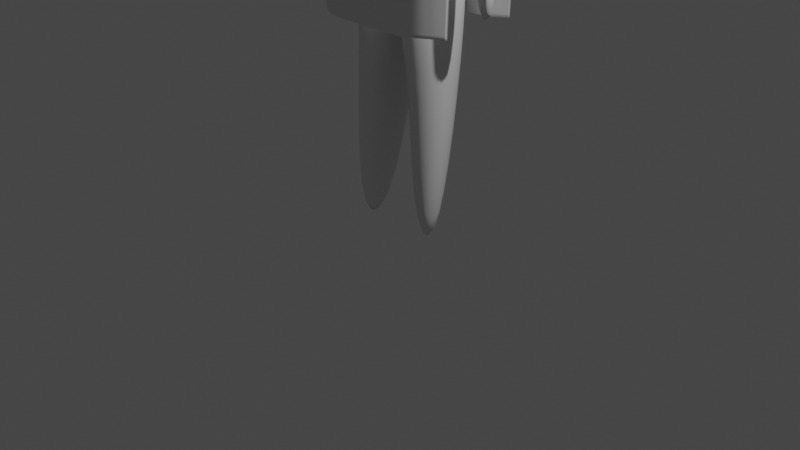 # Source: humanmodelold.blend  (saved by Blender 2.93.21; exported with 4.5.12 LTS)
import bpy
from mathutils import Matrix  # noqa: F401  (used for matrix-valued properties, if any)

bpy.ops.wm.read_factory_settings(use_empty=True)
scene = bpy.context.scene
scene.name = 'Scene'

# ---- collections
col_collection = bpy.data.collections.new('Collection'); scene.collection.children.link(col_collection)

# ---- materials (node trees are filled in below, after node groups)
mat_material = bpy.data.materials.new('Material')
mat_material.alpha_threshold = 0.0
mat_material.use_transparent_shadow = False
mat_material.line_color = (0.0, 0.0, 0.0, 1.0)
mat_material_001 = bpy.data.materials.new('Material.001')
mat_material_001.use_transparent_shadow = False
mat_material_001.diffuse_color = (0.0, 0.0, 0.0, 1.0)
mat_material_002 = bpy.data.materials.new('Material.002')
mat_material_002.use_transparent_shadow = False
mat_material_002.diffuse_color = (0.8, 0.0, 0.6477, 1.0)

# ---- material node trees
mat_material.use_nodes = True; mat_material.node_tree.nodes.clear()
_N = mat_material.node_tree.nodes; _L = mat_material.node_tree.links
n0 = _N.new('ShaderNodeOutputMaterial'); n0.name = 'Material Output'; n0.location = (300, 300)
n1 = _N.new('ShaderNodeBsdfPrincipled'); n1.name = 'Principled BSDF'; n1.location = (10, 300)
n1.distribution = 'GGX'
n1.subsurface_method = 'BURLEY'
n1.inputs[2].default_value = 0.4
n1.inputs[3].default_value = 1.45
n1.inputs[27].default_value = (0.0, 0.0, 0.0, 1.0)
n1.inputs[28].default_value = 1.0
_L.new(n1.outputs[0], n0.inputs[0])
n0.is_active_output = True
mat_material_001.use_nodes = True; mat_material_001.node_tree.nodes.clear()
_N = mat_material_001.node_tree.nodes; _L = mat_material_001.node_tree.links
n0 = _N.new('ShaderNodeBsdfPrincipled'); n0.name = 'Principled BSDF'; n0.location = (10, 300)
n0.distribution = 'GGX'
n0.subsurface_method = 'BURLEY'
n0.inputs[3].default_value = 1.45
n0.inputs[27].default_value = (0.0, 0.0, 0.0, 1.0)
n0.inputs[28].default_value = 1.0
n1 = _N.new('ShaderNodeOutputMaterial'); n1.name = 'Material Output'; n1.location = (300, 300)
_L.new(n0.outputs[0], n1.inputs[0])
n1.is_active_output = True
mat_material_002.use_nodes = True; mat_material_002.node_tree.nodes.clear()
_N = mat_material_002.node_tree.nodes; _L = mat_material_002.node_tree.links
n0 = _N.new('ShaderNodeBsdfPrincipled'); n0.name = 'Principled BSDF'; n0.location = (10, 300)
n0.distribution = 'GGX'
n0.subsurface_method = 'BURLEY'
n0.inputs[3].default_value = 1.45
n0.inputs[27].default_value = (0.0, 0.0, 0.0, 1.0)
n0.inputs[28].default_value = 1.0
n1 = _N.new('ShaderNodeOutputMaterial'); n1.name = 'Material Output'; n1.location = (300, 300)
_L.new(n0.outputs[0], n1.inputs[0])
n1.is_active_output = True

# ---- world
world_world = bpy.data.worlds.new('World'); scene.world = world_world
world_world.use_nodes = True; world_world.node_tree.nodes.clear()
_N = world_world.node_tree.nodes; _L = world_world.node_tree.links
n0 = _N.new('ShaderNodeOutputWorld'); n0.name = 'World Output'; n0.location = (300, 300)
n1 = _N.new('ShaderNodeBackground'); n1.name = 'Background'; n1.location = (10, 300)
n1.inputs[0].default_value = (0.05088, 0.05088, 0.05088, 1.0)
_L.new(n1.outputs[0], n0.inputs[0])
n0.is_active_output = True
world_world.color = (0.05088, 0.05088, 0.05088)
world_world.use_sun_shadow = False
world_world.sun_shadow_jitter_overblur = 0.0

# ---- cameras
cam_camera = bpy.data.cameras.new('Camera')
cam_camera.clip_end = 100.0
cam_camera.ortho_scale = 7.314

# ---- lights
light_light = bpy.data.lights.new('Light', 'POINT')
light_light.transmission_factor = 0.0
light_light.energy = 1000.0
light_light.shadow_soft_size = 0.1
light_light.shadow_maximum_resolution = 0.006
light_light.use_absolute_resolution = True

# ---- meshes
me_cube = bpy.data.meshes.new('Cube')
me_cube.from_pydata([(0.0, 0.4045, 1.336), (0.0, 0.2341, -0.1051), (0.0, -0.5457, 1.496), (0.0, -0.6733, 0.04622), (-0.7567, 0.1486, 1.442), (-0.4495, 0.2538, -0.05843), (-0.6839, -0.07115, 1.455), (-0.5137, -0.3625, -0.1883), (0.0, 0.4298, 0.07578), (0.0, -0.6612, -0.08078), (-0.5645, 0.1957, -0.527), (-0.5568, -0.4053, -0.6236), (-0.1754, 0.4226, -1.411), (-0.1433, -0.5083, -1.356), (-0.5979, -0.04786, -1.265), (-0.5641, -0.3983, -1.185), (-0.2809, -0.05822, -2.967), (-0.2587, -0.4078, -3.001), (-0.5474, -0.2023, -2.97), (-0.5195, -0.4452, -2.965), (0.0, 0.396, 0.7102), (-0.4669, -0.2544, 1.367), (0.0, -0.678, 0.7549), (-0.5652, 0.2852, 1.352), (-0.8095, -0.1829, 1.098), (-0.8072, -0.005819, 1.295), (-0.7349, 0.06723, 1.476), (-0.8962, 0.09116, 1.095), (-0.7492, -0.2229, 0.2821), (-0.8233, 0.1096, 0.2861), (-0.9939, -0.244, 0.3382), (-1.04, -0.0004152, 0.3642), (-0.8969, -0.2474, -0.8877), (-0.9405, -0.05041, -0.9668), (-1.014, -0.2543, -0.8234), (-1.048, -0.1348, -0.8271), (0.0, -0.1127, 1.629), (-0.4137, -0.01691, 1.593), (0.0, 0.3384, 1.614), (-0.412, 0.1156, 1.61), (0.0, -0.07802, 1.736), (-0.2496, 0.01505, 1.817), (0.0, 0.3203, 1.975), (-0.2553, 0.02293, 1.812), (-0.2856, 0.02482, 2.063), (0.0, 0.3528, 2.227), (-0.2483, 0.1417, 2.079), (0.0, -0.08738, 2.494), (-0.2667, -0.0144, 2.422), (0.0, 0.3497, 2.475), (-0.2028, 0.1125, 2.463), (0.0, -0.3302, 1.853), (-0.2396, -0.2681, 1.963), (0.0, -0.2933, 2.361), (-0.2516, -0.2707, 2.296), (0.0, -0.3106, 2.161), (-0.2583, -0.2737, 2.109), (-0.2375, 0.01516, 1.75), (-0.2416, 0.0207, 1.746), (0.0, -0.04472, 1.744), (0.0, 0.2585, 1.789)], [], [(0, 4, 39, 38), (22, 2, 6, 21), (4, 23, 27, 26), (3, 7, 11, 9), (23, 4, 0, 20), (8, 9, 13, 12), (7, 5, 10, 11), (5, 1, 8, 10), (12, 13, 17, 16), (10, 8, 12, 14), (9, 11, 15, 13), (11, 10, 14, 15), (18, 16, 17, 19), (14, 12, 16, 18), (13, 15, 19, 17), (15, 14, 18, 19), (5, 23, 20, 1), (7, 21, 23, 5), (3, 22, 21, 7), (21, 6, 25, 24), (6, 4, 26, 25), (27, 23, 29, 31), (31, 29, 33, 35), (23, 21, 28, 29), (21, 24, 30, 28), (24, 27, 31, 30), (29, 28, 32, 33), (30, 31, 35, 34), (33, 32, 28, 30, 34, 35), (58, 57, 41, 43), (6, 2, 36, 37), (4, 6, 37, 39), (43, 41, 44, 46), (57, 59, 40, 41), (60, 58, 43, 42), (45, 46, 50, 49), (48, 44, 56, 54), (42, 43, 46, 45), (49, 50, 48, 47), (46, 44, 48, 50), (41, 40, 51, 52), (52, 51, 55, 56), (56, 55, 53, 54), (47, 48, 54, 53), (44, 41, 52, 56), (38, 39, 58, 60), (37, 36, 59, 57), (39, 37, 57, 58)])
me_cube.polygons.foreach_set('use_smooth', [True] * 48)
_uv = me_cube.uv_layers.new(name='UVMap')
_uv.uv.foreach_set('vector', [0.625, 0.5, 0.7761, 0.2593, 0.7761, 0.2593, 0.625, 0.5, 0.4238, 0.75, 0.6266, 0.7158, 0.625, 1.0, 0.4238, 1.0, 0.7761, 0.2593, 0.4238, 0.25, 0.4303, 0.2322, 0.8026, 0.2503, 0.375, 0.75, 0.375, 1.0, 0.375, 1.0, 0.375, 0.75, 0.4238, 0.25, 0.7761, 0.2593, 0.625, 0.5, 0.4238, 0.5, 0.0, 0.0, 0.0, 0.0, 0.0, 0.0, 0.0, 0.0, 0.375, 0.0, 0.3812, 0.25, 0.375, 0.25, 0.375, 0.0, 0.3812, 0.25, 0.375, 0.5, 0.375, 0.5, 0.375, 0.25, 0.0, 0.0, 0.0, 0.0, 0.0, 0.0, 0.0, 0.0, 0.375, 0.25, 0.375, 0.5, 0.375, 0.5, 0.375, 0.25, 0.375, 0.75, 0.375, 1.0, 0.375, 1.0, 0.375, 0.75, 0.375, 0.0, 0.375, 0.25, 0.375, 0.25, 0.375, 0.0, 0.125, 0.5, 0.375, 0.5, 0.375, 0.75, 0.125, 0.75, 0.375, 0.25, 0.375, 0.5, 0.375, 0.5, 0.375, 0.25, 0.375, 0.75, 0.375, 1.0, 0.375, 1.0, 0.375, 0.75, 0.375, 0.0, 0.375, 0.25, 0.375, 0.25, 0.375, 0.0, 0.3812, 0.25, 0.4238, 0.25, 0.4238, 0.5, 0.375, 0.5, 0.375, 0.0, 0.4238, 0.0, 0.4238, 0.25, 0.3812, 0.25, 0.375, 0.75, 0.4238, 0.75, 0.4238, 1.0, 0.375, 1.0, 0.4238, 1.0, 0.625, 1.0, 0.6246, 1.0, 0.4778, 1.0, 0.875, 0.75, 0.875, 0.7345, 0.875, 0.7375, 0.875, 0.7495, 0.4303, 0.2322, 0.4238, 0.25, 0.4238, 0.25, 0.4303, 0.2091, 0.4303, 0.2091, 0.4238, 0.25, 0.4238, 0.25, 0.4303, 0.2419, 0.4238, 0.25, 0.4238, 0.0, 0.4238, 0.0, 0.4238, 0.25, 0.4238, 1.0, 0.4778, 1.0, 0.4295, 1.005, 0.4238, 1.0, 0.4303, 0.004949, 0.4303, 0.2322, 0.4303, 0.2091, 0.4303, 0.04144, 0.4238, 0.25, 0.4238, 0.0, 0.4238, 0.0, 0.4238, 0.25, 0.4303, 0.04144, 0.4303, 0.2091, 0.4303, 0.2419, 0.4303, 0.008068, 0.4238, 0.25, 0.4238, 1.0, 0.4238, 1.0, 0.4295, 1.005, 0.4303, 0.008068, 0.4303, 0.2419, 0.875, 0.7345, 0.875, 0.75, 0.875, 0.75, 0.875, 0.7345, 0.625, 1.0, 0.6266, 0.7158, 0.6267, 0.7052, 0.625, 1.0, 0.875, 0.7345, 0.875, 0.75, 0.875, 0.75, 0.875, 0.7345, 0.875, 0.7345, 0.875, 0.75, 0.875, 0.75, 0.875, 0.7345, 0.625, 1.0, 0.6267, 0.7052, 0.6267, 0.7052, 0.625, 1.0, 0.625, 0.5, 0.7761, 0.2593, 0.7761, 0.2593, 0.625, 0.5, 0.625, 0.5, 0.7761, 0.2593, 0.7761, 0.2593, 0.625, 0.5, 0.875, 0.75, 0.875, 0.75, 0.875, 0.75, 0.875, 0.75, 0.625, 0.5, 0.7761, 0.2593, 0.7761, 0.2593, 0.625, 0.5, 0.625, 0.5, 0.875, 0.7345, 0.875, 0.75, 0.6267, 0.7052, 0.875, 0.7345, 0.875, 0.75, 0.875, 0.75, 0.875, 0.7345, 0.625, 1.0, 0.6267, 0.7052, 0.6267, 0.7052, 0.625, 1.0, 0.625, 1.0, 0.6267, 0.7052, 0.6267, 0.7052, 0.625, 1.0, 0.625, 1.0, 0.6267, 0.7052, 0.6267, 0.7052, 0.625, 1.0, 0.6267, 0.7052, 0.875, 0.75, 0.875, 0.75, 0.6267, 0.7052, 0.875, 0.75, 0.875, 0.75, 0.875, 0.75, 0.875, 0.75, 0.625, 0.5, 0.7761, 0.2593, 0.7761, 0.2593, 0.625, 0.5, 0.625, 1.0, 0.6267, 0.7052, 0.6267, 0.7052, 0.625, 1.0, 0.875, 0.7345, 0.875, 0.75, 0.875, 0.75, 0.875, 0.7345])
me_cube.materials.append(mat_material)
me_cube.use_remesh_preserve_volume = False
me_cube.use_remesh_preserve_attributes = False
me_cube.use_mirror_vertex_groups = False
me_cube.update()
me_plane = bpy.data.meshes.new('Plane')
me_plane.from_pydata([(0.0, 1.639, 1.253), (1.159, 1.625, 0.2706), (0.0, -0.2934, 1.253), (1.159, -0.3073, 0.2706), (0.0, -0.7962, 2.131), (1.221, -0.7587, 1.267), (0.5498, 1.639, 1.253), (0.5498, -0.2934, 1.253), (0.5801, -0.98, 0.9792), (1.51, -1.042, 0.003067), (0.8939, -1.247, -0.06667), (1.577, 1.634, -3.217), (1.634, -0.1823, -3.684), (0.0, 0.1758, 1.253), (0.0, 0.6589, 1.253), (0.0, 1.142, 1.253), (1.159, 1.128, 0.2706), (1.159, 0.645, 0.2706), (1.159, 0.1619, 0.2706), (0.5498, 1.142, 1.253), (0.5498, 0.6589, 1.253), (0.5498, 0.1758, 1.253), (1.592, 1.167, -3.337), (1.606, 0.713, -3.454), (1.62, 0.2589, -3.571), (0.0, -0.5542, 1.708), (1.14, -0.5348, 1.26), (0.5655, -0.6496, 1.111), (0.0, 1.308, 1.253), (0.0, 1.473, 1.253), (0.7174, 1.639, 1.253), (0.885, 1.639, 1.253), (1.159, 0.005536, 0.2706), (1.159, -0.1509, 0.2706), (0.3666, -0.2934, 1.253), (0.1833, -0.2934, 1.253), (0.3867, -0.9187, 1.363), (0.1934, -0.8575, 1.747), (0.0, -0.4673, 1.557), (0.0, -0.3804, 1.405), (1.167, -0.6094, 1.262), (1.194, -0.684, 1.265), (0.1833, 1.639, 1.253), (0.3666, 1.639, 1.253), (0.885, -0.2934, 1.253), (0.7174, -0.2934, 1.253), (1.008, -0.8325, 1.171), (0.7939, -0.9062, 1.075), (0.5704, -0.7597, 1.067), (0.5752, -0.8699, 1.023), (0.5498, 0.01937, 1.253), (0.5498, -0.137, 1.253), (1.304, -1.11, -0.02018), (1.099, -1.179, -0.04342), (0.7647, -1.138, 0.3779), (0.6724, -1.059, 0.6786), (1.305, -0.843, 0.8937), (1.389, -0.9274, 0.5203), (1.625, 0.1118, -3.608), (1.629, -0.03521, -3.646), (1.453, -0.229, -1.906), (1.306, -0.2681, -0.8179), (1.287, 1.626, -0.6622), (1.415, 1.626, -1.595), (0.0, -0.137, 1.253), (0.0, 0.01937, 1.253), (0.0, 0.3368, 1.253), (0.0, 0.4978, 1.253), (0.0, 0.8199, 1.253), (0.0, 0.981, 1.253), (1.159, 1.459, 0.2706), (1.159, 1.294, 0.2706), (1.159, 0.9671, 0.2706), (1.159, 0.8061, 0.2706), (1.159, 0.484, 0.2706), (1.159, 0.323, 0.2706), (0.5498, 1.473, 1.253), (0.5498, 1.308, 1.253), (0.5498, 0.981, 1.253), (0.5498, 0.8199, 1.253), (0.5498, 0.4978, 1.253), (0.5498, 0.3368, 1.253), (1.582, 1.479, -3.257), (1.587, 1.323, -3.297), (1.596, 1.016, -3.376), (1.601, 0.8644, -3.415), (1.611, 0.5617, -3.493), (1.615, 0.4103, -3.532), (1.301, 0.1917, -0.7801), (1.444, 0.2215, -1.831), (1.297, 0.6652, -0.7412), (1.434, 0.6854, -1.753), (1.292, 1.139, -0.7023), (1.425, 1.149, -1.675), (0.3666, 1.142, 1.253), (0.1833, 1.142, 1.253), (0.3666, 0.6589, 1.253), (0.1833, 0.6589, 1.253), (0.3666, 0.1758, 1.253), (0.1833, 0.1758, 1.253), (0.885, 1.142, 1.253), (0.7174, 1.142, 1.253), (0.885, 0.6589, 1.253), (0.7174, 0.6589, 1.253), (0.885, 0.1758, 1.253), (0.7174, 0.1758, 1.253), (0.0, -0.7155, 1.99), (0.0, -0.6349, 1.849), (1.082, -0.3739, 1.255), (1.111, -0.4543, 1.258), (0.5551, -0.4122, 1.205), (0.5603, -0.5309, 1.158), (0.377, -0.6178, 1.31), (0.1885, -0.586, 1.509), (0.9487, -0.573, 1.21), (0.7571, -0.6113, 1.161), (0.7307, -0.3994, 1.222), (0.7439, -0.5054, 1.191), (0.9063, -0.3866, 1.239), (0.9275, -0.4798, 1.225), (0.185, -0.391, 1.338), (0.1868, -0.4885, 1.424), (0.37, -0.4016, 1.272), (0.3735, -0.5097, 1.291), (0.7174, 0.4978, 1.253), (0.7174, 0.3368, 1.253), (0.885, 0.4978, 1.253), (0.885, 0.3368, 1.253), (0.7174, 0.981, 1.253), (0.7174, 0.8199, 1.253), (0.885, 0.981, 1.253), (0.885, 0.8199, 1.253), (0.7174, 1.473, 1.253), (0.7174, 1.308, 1.253), (0.885, 1.473, 1.253), (0.885, 1.308, 1.253), (0.1833, 0.4978, 1.253), (0.1833, 0.3368, 1.253), (0.3666, 0.4978, 1.253), (0.3666, 0.3368, 1.253), (0.1833, 0.981, 1.253), (0.1833, 0.8199, 1.253), (0.3666, 0.981, 1.253), (0.3666, 0.8199, 1.253), (0.1833, 1.473, 1.253), (0.1833, 1.308, 1.253), (0.3666, 1.473, 1.253), (0.3666, 1.308, 1.253), (1.295, 0.823, -0.7282), (1.431, 0.84, -1.727), (1.293, 0.9808, -0.7152), (1.428, 0.9946, -1.701), (1.3, 0.3496, -0.7671), (1.44, 0.3761, -1.805), (1.298, 0.5074, -0.7542), (1.437, 0.5308, -1.779), (1.304, -0.1148, -0.8053), (1.45, -0.07879, -1.881), (1.303, 0.03845, -0.7927), (1.447, 0.07137, -1.856), (1.29, 1.301, -0.6889), (1.421, 1.308, -1.648), (1.289, 1.463, -0.6756), (1.418, 1.467, -1.622), (0.8833, -0.9869, 0.7503), (0.9728, -1.068, 0.4254), (1.094, -0.915, 0.822), (1.181, -0.9975, 0.4728), (0.1833, 0.01937, 1.253), (0.1833, -0.137, 1.253), (0.3666, 0.01937, 1.253), (0.3666, -0.137, 1.253), (0.1901, -0.6765, 1.589), (0.1917, -0.767, 1.668), (0.3802, -0.7181, 1.328), (0.3835, -0.8184, 1.345), (0.7694, -0.7096, 1.132), (0.7816, -0.8079, 1.104), (0.9683, -0.6595, 1.197), (0.988, -0.746, 1.184), (0.7174, 0.01937, 1.253), (0.7174, -0.137, 1.253), (0.885, 0.01937, 1.253), (0.885, -0.137, 1.253), (0.0, 1.478, -21.02), (0.0, 1.643, -21.02), (0.8083, 1.643, -21.02), (0.9759, 1.643, -21.02), (0.9759, -0.1328, -21.02), (0.9759, -0.2892, -21.02), (0.1065, -0.2892, -21.02), (0.0, -0.2892, -21.02), (0.1166, -0.8532, -20.53), (0.0, -0.792, -20.14), (0.0, -0.3761, -20.87), (1.118, -0.6798, -21.01), (1.145, -0.7545, -21.01), (0.2898, 1.643, -21.02), (0.4731, 1.643, -21.02), (0.6407, -0.2892, -21.02), (0.4731, -0.2892, -21.02), (0.7171, -0.902, -21.2), (0.5033, -0.9758, -21.3), (0.4984, -0.8656, -21.25), (0.4731, -0.1328, -21.02), (0.9854, -1.144, -22.17), (0.7802, -1.212, -22.2), (0.5956, -1.055, -21.6), (1.312, -0.9232, -21.75), (1.396, -1.008, -22.13), (1.412, -0.02468, -24.25), (1.416, -0.1717, -24.29), (1.123, -0.2501, -22.11), (1.231, 1.644, -22.89), (1.359, 1.645, -23.82), (0.0, 0.0236, -21.02), (0.0, 0.18, -21.02), (0.0, 0.5021, -21.02), (0.0, 0.6631, -21.02), (0.0, 0.9852, -21.02), (0.0, 1.146, -21.02), (0.9759, 1.312, -21.02), (0.9759, 1.146, -21.02), (0.9759, 0.8241, -21.02), (0.9759, 0.6631, -21.02), (0.9759, 0.341, -21.02), (0.9759, 0.18, -21.02), (0.4731, 1.312, -21.02), (0.4731, 1.146, -21.02), (0.4731, 0.8241, -21.02), (0.4731, 0.6631, -21.02), (0.4731, 0.341, -21.02), (0.4731, 0.18, -21.02), (1.369, 1.334, -23.9), (1.374, 1.178, -23.94), (1.383, 0.875, -24.02), (1.388, 0.7236, -24.06), (1.398, 0.4208, -24.13), (1.402, 0.2694, -24.17), (1.26, 0.2396, -23.12), (1.251, 0.7034, -23.05), (1.241, 1.167, -22.97), (0.1065, 1.146, -21.02), (0.1065, 0.6631, -21.02), (0.1065, 0.18, -21.02), (0.6407, 1.146, -21.02), (0.6407, 0.6631, -21.02), (0.6407, 0.18, -21.02), (0.0, -0.6306, -20.43), (0.0, -0.55, -20.57), (1.034, -0.4501, -21.02), (1.063, -0.5305, -21.01), (0.4835, -0.5266, -21.12), (0.4887, -0.6454, -21.16), (0.1117, -0.5818, -20.77), (0.6803, -0.6071, -21.11), (0.0, 1.312, -21.02), (0.6407, 1.643, -21.02), (0.9759, 0.0236, -21.02), (0.2898, -0.2892, -21.02), (0.3099, -0.9145, -20.91), (0.0, -0.4631, -20.72), (1.091, -0.6052, -21.01), (0.1065, 1.643, -21.02), (0.8083, -0.2892, -21.02), (0.9309, -0.8282, -21.1), (0.4936, -0.7555, -21.21), (0.4731, 0.0236, -21.02), (1.191, -1.076, -22.15), (0.6879, -1.133, -21.9), (1.228, -0.8388, -21.38), (1.407, 0.1224, -24.21), (1.27, -0.2109, -23.2), (1.104, 1.644, -21.95), (0.0, -0.1328, -21.02), (0.0, 0.341, -21.02), (0.0, 0.8241, -21.02), (0.9759, 1.478, -21.02), (0.9759, 0.9852, -21.02), (0.9759, 0.5021, -21.02), (0.4731, 1.478, -21.02), (0.4731, 0.9852, -21.02), (0.4731, 0.5021, -21.02), (1.364, 1.489, -23.86), (1.379, 1.026, -23.98), (1.393, 0.5722, -24.1), (1.118, 0.2098, -22.07), (1.113, 0.6833, -22.03), (1.109, 1.157, -21.99), (0.2898, 1.146, -21.02), (0.2898, 0.6631, -21.02), (0.2898, 0.18, -21.02), (0.8083, 1.146, -21.02), (0.8083, 0.6631, -21.02), (0.8083, 0.18, -21.02), (0.0, -0.7113, -20.28), (1.005, -0.3697, -21.02), (0.4783, -0.4079, -21.07), (0.3002, -0.6136, -20.96), (0.8719, -0.5688, -21.06), (0.6671, -0.5011, -21.08), (0.6539, -0.3952, -21.05), (0.8507, -0.4756, -21.05), (0.8295, -0.3824, -21.04), (0.11, -0.4843, -20.85), (0.1082, -0.3867, -20.94), (0.2967, -0.5054, -20.98), (0.2933, -0.3973, -21.0), (0.6407, 0.341, -21.02), (0.6407, 0.5021, -21.02), (0.8083, 0.341, -21.02), (0.8083, 0.5021, -21.02), (0.6407, 0.8241, -21.02), (0.6407, 0.9852, -21.02), (0.8083, 0.8241, -21.02), (0.8083, 0.9852, -21.02), (0.6407, 1.312, -21.02), (0.6407, 1.478, -21.02), (0.8083, 1.312, -21.02), (0.8083, 1.478, -21.02), (0.1065, 0.341, -21.02), (0.1065, 0.5021, -21.02), (0.2898, 0.341, -21.02), (0.2898, 0.5021, -21.02), (0.1065, 0.8241, -21.02), (0.1065, 0.9852, -21.02), (0.2898, 0.8241, -21.02), (0.2898, 0.9852, -21.02), (0.1065, 1.312, -21.02), (0.1065, 1.478, -21.02), (0.2898, 1.312, -21.02), (0.2898, 1.478, -21.02), (1.248, 0.858, -23.02), (1.112, 0.8411, -22.02), (1.244, 1.013, -22.99), (1.11, 0.9989, -22.01), (1.257, 0.3942, -23.1), (1.116, 0.3676, -22.06), (1.254, 0.5488, -23.07), (1.115, 0.5254, -22.05), (1.266, -0.06072, -23.17), (1.121, -0.09676, -22.1), (1.263, 0.08944, -23.15), (1.12, 0.05652, -22.08), (1.238, 1.326, -22.94), (1.107, 1.319, -21.98), (1.235, 1.485, -22.91), (1.105, 1.481, -21.97), (0.896, -1.063, -21.85), (0.8065, -0.9827, -21.52), (1.104, -0.9932, -21.8), (1.017, -0.9107, -21.45), (0.1065, -0.1328, -21.02), (0.1065, 0.0236, -21.02), (0.2898, -0.1328, -21.02), (0.2898, 0.0236, -21.02), (0.1149, -0.7627, -20.61), (0.1133, -0.6723, -20.69), (0.3067, -0.8142, -20.93), (0.3035, -0.7139, -20.95), (0.7048, -0.8037, -21.17), (0.6926, -0.7054, -21.14), (0.9112, -0.7418, -21.09), (0.8915, -0.6553, -21.08), (0.6407, -0.1328, -21.02), (0.6407, 0.0236, -21.02), (0.8083, -0.1328, -21.02), (0.8083, 0.0236, -21.02), (1.679, -0.9192, -0.4738), (1.867, -0.7754, -0.7), (1.679, -0.9192, -22.4), (1.305, -0.3716, -21.14), (1.867, -0.7754, -22.62)], [(12, 211), (210, 59), (52, 268), (209, 9), (53, 205), (11, 214), (206, 10), (82, 283), (83, 233), (84, 284), (234, 22), (58, 271), (238, 24), (85, 235), (86, 285), (236, 23), (87, 237), (368, 370), (372, 369)], [(183, 44, 3, 33), (179, 46, 5, 41), (175, 36, 8, 49), (171, 34, 7, 51), (167, 52, 9, 57), (163, 82, 11, 63), (159, 58, 24, 89), (155, 86, 23, 91), (151, 84, 22, 93), (147, 94, 19, 77), (143, 96, 20, 79), (139, 98, 21, 81), (135, 100, 16, 71), (131, 102, 17, 73), (127, 104, 18, 75), (123, 112, 27, 111), (119, 114, 26, 109), (111, 27, 115, 117), (117, 115, 114, 119), (7, 110, 116, 45), (110, 111, 117, 116), (45, 116, 118, 44), (116, 117, 119, 118), (44, 118, 108, 3), (118, 119, 109, 108), (38, 25, 113, 121), (121, 113, 112, 123), (2, 39, 120, 35), (39, 38, 121, 120), (35, 120, 122, 34), (120, 121, 123, 122), (34, 122, 110, 7), (122, 123, 111, 110), (81, 21, 105, 125), (125, 105, 104, 127), (20, 80, 124, 103), (80, 81, 125, 124), (103, 124, 126, 102), (124, 125, 127, 126), (102, 126, 74, 17), (126, 127, 75, 74), (79, 20, 103, 129), (129, 103, 102, 131), (19, 78, 128, 101), (78, 79, 129, 128), (101, 128, 130, 100), (128, 129, 131, 130), (100, 130, 72, 16), (130, 131, 73, 72), (77, 19, 101, 133), (133, 101, 100, 135), (6, 76, 132, 30), (76, 77, 133, 132), (30, 132, 134, 31), (132, 133, 135, 134), (31, 134, 70, 1), (134, 135, 71, 70), (66, 13, 99, 137), (137, 99, 98, 139), (14, 67, 136, 97), (67, 66, 137, 136), (97, 136, 138, 96), (136, 137, 139, 138), (96, 138, 80, 20), (138, 139, 81, 80), (68, 14, 97, 141), (141, 97, 96, 143), (15, 69, 140, 95), (69, 68, 141, 140), (95, 140, 142, 94), (140, 141, 143, 142), (94, 142, 78, 19), (142, 143, 79, 78), (28, 15, 95, 145), (145, 95, 94, 147), (0, 29, 144, 42), (29, 28, 145, 144), (42, 144, 146, 43), (144, 145, 147, 146), (43, 146, 76, 6), (146, 147, 77, 76), (91, 23, 85, 149), (149, 85, 84, 151), (17, 90, 148, 73), (90, 91, 149, 148), (73, 148, 150, 72), (148, 149, 151, 150), (72, 150, 92, 16), (150, 151, 93, 92), (89, 24, 87, 153), (153, 87, 86, 155), (18, 88, 152, 75), (88, 89, 153, 152), (75, 152, 154, 74), (152, 153, 155, 154), (74, 154, 90, 17), (154, 155, 91, 90), (60, 12, 59, 157), (157, 59, 58, 159), (3, 61, 156, 33), (61, 60, 157, 156), (33, 156, 158, 32), (156, 157, 159, 158), (32, 158, 88, 18), (158, 159, 89, 88), (93, 22, 83, 161), (161, 83, 82, 163), (16, 92, 160, 71), (92, 93, 161, 160), (71, 160, 162, 70), (160, 161, 163, 162), (70, 162, 62, 1), (162, 163, 63, 62), (54, 10, 53, 165), (165, 53, 52, 167), (8, 55, 164, 47), (55, 54, 165, 164), (47, 164, 166, 46), (164, 165, 167, 166), (46, 166, 56, 5), (166, 167, 57, 56), (64, 2, 35, 169), (169, 35, 34, 171), (13, 65, 168, 99), (65, 64, 169, 168), (99, 168, 170, 98), (168, 169, 171, 170), (98, 170, 50, 21), (170, 171, 51, 50), (106, 4, 37, 173), (173, 37, 36, 175), (25, 107, 172, 113), (107, 106, 173, 172), (113, 172, 174, 112), (172, 173, 175, 174), (112, 174, 48, 27), (174, 175, 49, 48), (49, 8, 47, 177), (177, 47, 46, 179), (27, 48, 176, 115), (48, 49, 177, 176), (115, 176, 178, 114), (176, 177, 179, 178), (114, 178, 40, 26), (178, 179, 41, 40), (51, 7, 45, 181), (181, 45, 44, 183), (21, 50, 180, 105), (50, 51, 181, 180), (105, 180, 182, 104), (180, 181, 183, 182), (104, 182, 32, 18), (182, 183, 33, 32), (366, 188, 189, 264), (362, 195, 196, 265), (358, 203, 202, 260), (354, 204, 200, 259), (350, 208, 209, 268), (346, 213, 214, 283), (342, 239, 238, 271), (338, 240, 236, 285), (334, 241, 234, 284), (330, 227, 228, 289), (326, 229, 230, 290), (322, 231, 232, 291), (318, 221, 222, 292), (314, 223, 224, 293), (310, 225, 226, 294), (306, 252, 253, 298), (302, 250, 251, 299), (252, 300, 255, 253), (300, 302, 299, 255), (200, 199, 301, 297), (297, 301, 300, 252), (199, 264, 303, 301), (301, 303, 302, 300), (264, 189, 296, 303), (303, 296, 250, 302), (261, 304, 254, 249), (304, 306, 298, 254), (191, 190, 305, 194), (194, 305, 304, 261), (190, 259, 307, 305), (305, 307, 306, 304), (259, 200, 297, 307), (307, 297, 252, 306), (231, 308, 247, 232), (308, 310, 294, 247), (230, 246, 309, 282), (282, 309, 308, 231), (246, 293, 311, 309), (309, 311, 310, 308), (293, 224, 279, 311), (311, 279, 225, 310), (229, 312, 246, 230), (312, 314, 293, 246), (228, 245, 313, 281), (281, 313, 312, 229), (245, 292, 315, 313), (313, 315, 314, 312), (292, 222, 278, 315), (315, 278, 223, 314), (227, 316, 245, 228), (316, 318, 292, 245), (198, 257, 317, 280), (280, 317, 316, 227), (257, 186, 319, 317), (317, 319, 318, 316), (186, 187, 277, 319), (319, 277, 221, 318), (275, 320, 244, 216), (320, 322, 291, 244), (218, 243, 321, 217), (217, 321, 320, 275), (243, 290, 323, 321), (321, 323, 322, 320), (290, 230, 282, 323), (323, 282, 231, 322), (276, 324, 243, 218), (324, 326, 290, 243), (220, 242, 325, 219), (219, 325, 324, 276), (242, 289, 327, 325), (325, 327, 326, 324), (289, 228, 281, 327), (327, 281, 229, 326), (256, 328, 242, 220), (328, 330, 289, 242), (185, 263, 329, 184), (184, 329, 328, 256), (263, 197, 331, 329), (329, 331, 330, 328), (197, 198, 280, 331), (331, 280, 227, 330), (240, 332, 235, 236), (332, 334, 284, 235), (224, 223, 333, 287), (287, 333, 332, 240), (223, 278, 335, 333), (333, 335, 334, 332), (278, 222, 288, 335), (335, 288, 241, 334), (239, 336, 237, 238), (336, 338, 285, 237), (226, 225, 337, 286), (286, 337, 336, 239), (225, 279, 339, 337), (337, 339, 338, 336), (279, 224, 287, 339), (339, 287, 240, 338), (272, 340, 210, 211), (340, 342, 271, 210), (189, 188, 341, 212), (212, 341, 340, 272), (188, 258, 343, 341), (341, 343, 342, 340), (258, 226, 286, 343), (343, 286, 239, 342), (241, 344, 233, 234), (344, 346, 283, 233), (222, 221, 345, 288), (288, 345, 344, 241), (221, 277, 347, 345), (345, 347, 346, 344), (277, 187, 273, 347), (347, 273, 213, 346), (269, 348, 205, 206), (348, 350, 268, 205), (202, 201, 349, 207), (207, 349, 348, 269), (201, 265, 351, 349), (349, 351, 350, 348), (265, 196, 270, 351), (351, 270, 208, 350), (274, 352, 190, 191), (352, 354, 259, 190), (216, 244, 353, 215), (215, 353, 352, 274), (244, 291, 355, 353), (353, 355, 354, 352), (291, 232, 267, 355), (355, 267, 204, 354), (295, 356, 192, 193), (356, 358, 260, 192), (249, 254, 357, 248), (248, 357, 356, 295), (254, 298, 359, 357), (357, 359, 358, 356), (298, 253, 266, 359), (359, 266, 203, 358), (203, 360, 201, 202), (360, 362, 265, 201), (253, 255, 361, 266), (266, 361, 360, 203), (255, 299, 363, 361), (361, 363, 362, 360), (299, 251, 262, 363), (363, 262, 195, 362), (204, 364, 199, 200), (364, 366, 264, 199), (232, 247, 365, 267), (267, 365, 364, 204), (247, 294, 367, 365), (365, 367, 366, 364), (294, 226, 258, 367), (367, 258, 188, 366), (371, 296, 189), (250, 296, 371)])
me_plane.polygons.foreach_set('use_smooth', [True] * 308)
_uv = me_plane.uv_layers.new(name='UVMap')
_uv.uv.foreach_set('vector', [0.6894, 0.7682, 0.6894, 0.82, 0.82, 0.82, 0.82, 0.7682, 0.6894, 0.82, 0.6894, 0.82, 0.82, 0.82, 0.82, 0.82, 0.2855, 0.82, 0.2855, 0.82, 0.4283, 0.82, 0.4283, 0.82, 0.2855, 0.7682, 0.2855, 0.82, 0.4283, 0.82, 0.4283, 0.7682, 0.6894, 0.82, 0.6894, 0.82, 0.82, 0.82, 0.82, 0.82, 0.82, 0.2349, 0.82, 0.2349, 0.82, 0.18, 0.82, 0.18, 0.82, 0.7164, 0.82, 0.7164, 0.82, 0.6646, 0.82, 0.6646, 0.82, 0.5579, 0.82, 0.5579, 0.82, 0.5046, 0.82, 0.5046, 0.82, 0.3979, 0.82, 0.3979, 0.82, 0.3446, 0.82, 0.3446, 0.2855, 0.2897, 0.2855, 0.3446, 0.4283, 0.3446, 0.4283, 0.2897, 0.2855, 0.4513, 0.2855, 0.5046, 0.4283, 0.5046, 0.4283, 0.4513, 0.2855, 0.6113, 0.2855, 0.6646, 0.4283, 0.6646, 0.4283, 0.6113, 0.6894, 0.2897, 0.6894, 0.3446, 0.82, 0.3446, 0.82, 0.2897, 0.6894, 0.4513, 0.6894, 0.5046, 0.82, 0.5046, 0.82, 0.4513, 0.6894, 0.6113, 0.6894, 0.6646, 0.82, 0.6646, 0.82, 0.6113, 0.2855, 0.82, 0.2855, 0.82, 0.4283, 0.82, 0.4283, 0.82, 0.6894, 0.82, 0.6894, 0.82, 0.82, 0.82, 0.82, 0.82, 0.4283, 0.82, 0.4283, 0.82, 0.5589, 0.82, 0.5589, 0.82, 0.5589, 0.82, 0.5589, 0.82, 0.6894, 0.82, 0.6894, 0.82, 0.4283, 0.82, 0.4283, 0.82, 0.5589, 0.82, 0.5589, 0.82, 0.4283, 0.82, 0.4283, 0.82, 0.5589, 0.82, 0.5589, 0.82, 0.5589, 0.82, 0.5589, 0.82, 0.6894, 0.82, 0.6894, 0.82, 0.5589, 0.82, 0.5589, 0.82, 0.6894, 0.82, 0.6894, 0.82, 0.6894, 0.82, 0.6894, 0.82, 0.82, 0.82, 0.82, 0.82, 0.6894, 0.82, 0.6894, 0.82, 0.82, 0.82, 0.82, 0.82, 0.0, 0.82, 0.0, 0.82, 0.1428, 0.82, 0.1428, 0.82, 0.1428, 0.82, 0.1428, 0.82, 0.2855, 0.82, 0.2855, 0.82, 0.0, 0.82, 0.0, 0.82, 0.1428, 0.82, 0.1428, 0.82, 0.0, 0.82, 0.0, 0.82, 0.1428, 0.82, 0.1428, 0.82, 0.1428, 0.82, 0.1428, 0.82, 0.2855, 0.82, 0.2855, 0.82, 0.1428, 0.82, 0.1428, 0.82, 0.2855, 0.82, 0.2855, 0.82, 0.2855, 0.82, 0.2855, 0.82, 0.4283, 0.82, 0.4283, 0.82, 0.2855, 0.82, 0.2855, 0.82, 0.4283, 0.82, 0.4283, 0.82, 0.4283, 0.6113, 0.4283, 0.6646, 0.5589, 0.6646, 0.5589, 0.6113, 0.5589, 0.6113, 0.5589, 0.6646, 0.6894, 0.6646, 0.6894, 0.6113, 0.4283, 0.5046, 0.4283, 0.5579, 0.5589, 0.5579, 0.5589, 0.5046, 0.4283, 0.5579, 0.4283, 0.6113, 0.5589, 0.6113, 0.5589, 0.5579, 0.5589, 0.5046, 0.5589, 0.5579, 0.6894, 0.5579, 0.6894, 0.5046, 0.5589, 0.5579, 0.5589, 0.6113, 0.6894, 0.6113, 0.6894, 0.5579, 0.6894, 0.5046, 0.6894, 0.5579, 0.82, 0.5579, 0.82, 0.5046, 0.6894, 0.5579, 0.6894, 0.6113, 0.82, 0.6113, 0.82, 0.5579, 0.4283, 0.4513, 0.4283, 0.5046, 0.5589, 0.5046, 0.5589, 0.4513, 0.5589, 0.4513, 0.5589, 0.5046, 0.6894, 0.5046, 0.6894, 0.4513, 0.4283, 0.3446, 0.4283, 0.3979, 0.5589, 0.3979, 0.5589, 0.3446, 0.4283, 0.3979, 0.4283, 0.4513, 0.5589, 0.4513, 0.5589, 0.3979, 0.5589, 0.3446, 0.5589, 0.3979, 0.6894, 0.3979, 0.6894, 0.3446, 0.5589, 0.3979, 0.5589, 0.4513, 0.6894, 0.4513, 0.6894, 0.3979, 0.6894, 0.3446, 0.6894, 0.3979, 0.82, 0.3979, 0.82, 0.3446, 0.6894, 0.3979, 0.6894, 0.4513, 0.82, 0.4513, 0.82, 0.3979, 0.4283, 0.2897, 0.4283, 0.3446, 0.5589, 0.3446, 0.5589, 0.2897, 0.5589, 0.2897, 0.5589, 0.3446, 0.6894, 0.3446, 0.6894, 0.2897, 0.4283, 0.18, 0.4283, 0.2349, 0.5589, 0.2349, 0.5589, 0.18, 0.4283, 0.2349, 0.4283, 0.2897, 0.5589, 0.2897, 0.5589, 0.2349, 0.5589, 0.18, 0.5589, 0.2349, 0.6894, 0.2349, 0.6894, 0.18, 0.5589, 0.2349, 0.5589, 0.2897, 0.6894, 0.2897, 0.6894, 0.2349, 0.6894, 0.18, 0.6894, 0.2349, 0.82, 0.2349, 0.82, 0.18, 0.6894, 0.2349, 0.6894, 0.2897, 0.82, 0.2897, 0.82, 0.2349, 0.0, 0.6113, 0.0, 0.6646, 0.1428, 0.6646, 0.1428, 0.6113, 0.1428, 0.6113, 0.1428, 0.6646, 0.2855, 0.6646, 0.2855, 0.6113, 0.0, 0.5046, 0.0, 0.5579, 0.1428, 0.5579, 0.1428, 0.5046, 0.0, 0.5579, 0.0, 0.6113, 0.1428, 0.6113, 0.1428, 0.5579, 0.1428, 0.5046, 0.1428, 0.5579, 0.2855, 0.5579, 0.2855, 0.5046, 0.1428, 0.5579, 0.1428, 0.6113, 0.2855, 0.6113, 0.2855, 0.5579, 0.2855, 0.5046, 0.2855, 0.5579, 0.4283, 0.5579, 0.4283, 0.5046, 0.2855, 0.5579, 0.2855, 0.6113, 0.4283, 0.6113, 0.4283, 0.5579, 0.0, 0.4513, 0.0, 0.5046, 0.1428, 0.5046, 0.1428, 0.4513, 0.1428, 0.4513, 0.1428, 0.5046, 0.2855, 0.5046, 0.2855, 0.4513, 0.0, 0.3446, 0.0, 0.3979, 0.1428, 0.3979, 0.1428, 0.3446, 0.0, 0.3979, 0.0, 0.4513, 0.1428, 0.4513, 0.1428, 0.3979, 0.1428, 0.3446, 0.1428, 0.3979, 0.2855, 0.3979, 0.2855, 0.3446, 0.1428, 0.3979, 0.1428, 0.4513, 0.2855, 0.4513, 0.2855, 0.3979, 0.2855, 0.3446, 0.2855, 0.3979, 0.4283, 0.3979, 0.4283, 0.3446, 0.2855, 0.3979, 0.2855, 0.4513, 0.4283, 0.4513, 0.4283, 0.3979, 0.0, 0.2897, 0.0, 0.3446, 0.1428, 0.3446, 0.1428, 0.2897, 0.1428, 0.2897, 0.1428, 0.3446, 0.2855, 0.3446, 0.2855, 0.2897, 0.0, 0.18, 0.0, 0.2349, 0.1428, 0.2349, 0.1428, 0.18, 0.0, 0.2349, 0.0, 0.2897, 0.1428, 0.2897, 0.1428, 0.2349, 0.1428, 0.18, 0.1428, 0.2349, 0.2855, 0.2349, 0.2855, 0.18, 0.1428, 0.2349, 0.1428, 0.2897, 0.2855, 0.2897, 0.2855, 0.2349, 0.2855, 0.18, 0.2855, 0.2349, 0.4283, 0.2349, 0.4283, 0.18, 0.2855, 0.2349, 0.2855, 0.2897, 0.4283, 0.2897, 0.4283, 0.2349, 0.82, 0.5046, 0.82, 0.5046, 0.82, 0.4513, 0.82, 0.4513, 0.82, 0.4513, 0.82, 0.4513, 0.82, 0.3979, 0.82, 0.3979, 0.82, 0.5046, 0.82, 0.5046, 0.82, 0.4513, 0.82, 0.4513, 0.82, 0.5046, 0.82, 0.5046, 0.82, 0.4513, 0.82, 0.4513, 0.82, 0.4513, 0.82, 0.4513, 0.82, 0.3979, 0.82, 0.3979, 0.82, 0.4513, 0.82, 0.4513, 0.82, 0.3979, 0.82, 0.3979, 0.82, 0.3979, 0.82, 0.3979, 0.82, 0.3446, 0.82, 0.3446, 0.82, 0.3979, 0.82, 0.3979, 0.82, 0.3446, 0.82, 0.3446, 0.82, 0.6646, 0.82, 0.6646, 0.82, 0.6113, 0.82, 0.6113, 0.82, 0.6113, 0.82, 0.6113, 0.82, 0.5579, 0.82, 0.5579, 0.82, 0.6646, 0.82, 0.6646, 0.82, 0.6113, 0.82, 0.6113, 0.82, 0.6646, 0.82, 0.6646, 0.82, 0.6113, 0.82, 0.6113, 0.82, 0.6113, 0.82, 0.6113, 0.82, 0.5579, 0.82, 0.5579, 0.82, 0.6113, 0.82, 0.6113, 0.82, 0.5579, 0.82, 0.5579, 0.82, 0.5579, 0.82, 0.5579, 0.82, 0.5046, 0.82, 0.5046, 0.82, 0.5579, 0.82, 0.5579, 0.82, 0.5046, 0.82, 0.5046, 0.82, 0.82, 0.82, 0.82, 0.82, 0.7682, 0.82, 0.7682, 0.82, 0.7682, 0.82, 0.7682, 0.82, 0.7164, 0.82, 0.7164, 0.82, 0.82, 0.82, 0.82, 0.82, 0.7682, 0.82, 0.7682, 0.82, 0.82, 0.82, 0.82, 0.82, 0.7682, 0.82, 0.7682, 0.82, 0.7682, 0.82, 0.7682, 0.82, 0.7164, 0.82, 0.7164, 0.82, 0.7682, 0.82, 0.7682, 0.82, 0.7164, 0.82, 0.7164, 0.82, 0.7164, 0.82, 0.7164, 0.82, 0.6646, 0.82, 0.6646, 0.82, 0.7164, 0.82, 0.7164, 0.82, 0.6646, 0.82, 0.6646, 0.82, 0.3446, 0.82, 0.3446, 0.82, 0.2897, 0.82, 0.2897, 0.82, 0.2897, 0.82, 0.2897, 0.82, 0.2349, 0.82, 0.2349, 0.82, 0.3446, 0.82, 0.3446, 0.82, 0.2897, 0.82, 0.2897, 0.82, 0.3446, 0.82, 0.3446, 0.82, 0.2897, 0.82, 0.2897, 0.82, 0.2897, 0.82, 0.2897, 0.82, 0.2349, 0.82, 0.2349, 0.82, 0.2897, 0.82, 0.2897, 0.82, 0.2349, 0.82, 0.2349, 0.82, 0.2349, 0.82, 0.2349, 0.82, 0.18, 0.82, 0.18, 0.82, 0.2349, 0.82, 0.2349, 0.82, 0.18, 0.82, 0.18, 0.4283, 0.82, 0.4283, 0.82, 0.5589, 0.82, 0.5589, 0.82, 0.5589, 0.82, 0.5589, 0.82, 0.6894, 0.82, 0.6894, 0.82, 0.4283, 0.82, 0.4283, 0.82, 0.5589, 0.82, 0.5589, 0.82, 0.4283, 0.82, 0.4283, 0.82, 0.5589, 0.82, 0.5589, 0.82, 0.5589, 0.82, 0.5589, 0.82, 0.6894, 0.82, 0.6894, 0.82, 0.5589, 0.82, 0.5589, 0.82, 0.6894, 0.82, 0.6894, 0.82, 0.6894, 0.82, 0.6894, 0.82, 0.82, 0.82, 0.82, 0.82, 0.6894, 0.82, 0.6894, 0.82, 0.82, 0.82, 0.82, 0.82, 0.0, 0.7682, 0.0, 0.82, 0.1428, 0.82, 0.1428, 0.7682, 0.1428, 0.7682, 0.1428, 0.82, 0.2855, 0.82, 0.2855, 0.7682, 0.0, 0.6646, 0.0, 0.7164, 0.1428, 0.7164, 0.1428, 0.6646, 0.0, 0.7164, 0.0, 0.7682, 0.1428, 0.7682, 0.1428, 0.7164, 0.1428, 0.6646, 0.1428, 0.7164, 0.2855, 0.7164, 0.2855, 0.6646, 0.1428, 0.7164, 0.1428, 0.7682, 0.2855, 0.7682, 0.2855, 0.7164, 0.2855, 0.6646, 0.2855, 0.7164, 0.4283, 0.7164, 0.4283, 0.6646, 0.2855, 0.7164, 0.2855, 0.7682, 0.4283, 0.7682, 0.4283, 0.7164, 0.0, 0.82, 0.0, 0.82, 0.1428, 0.82, 0.1428, 0.82, 0.1428, 0.82, 0.1428, 0.82, 0.2855, 0.82, 0.2855, 0.82, 0.0, 0.82, 0.0, 0.82, 0.1428, 0.82, 0.1428, 0.82, 0.0, 0.82, 0.0, 0.82, 0.1428, 0.82, 0.1428, 0.82, 0.1428, 0.82, 0.1428, 0.82, 0.2855, 0.82, 0.2855, 0.82, 0.1428, 0.82, 0.1428, 0.82, 0.2855, 0.82, 0.2855, 0.82, 0.2855, 0.82, 0.2855, 0.82, 0.4283, 0.82, 0.4283, 0.82, 0.2855, 0.82, 0.2855, 0.82, 0.4283, 0.82, 0.4283, 0.82, 0.4283, 0.82, 0.4283, 0.82, 0.5589, 0.82, 0.5589, 0.82, 0.5589, 0.82, 0.5589, 0.82, 0.6894, 0.82, 0.6894, 0.82, 0.4283, 0.82, 0.4283, 0.82, 0.5589, 0.82, 0.5589, 0.82, 0.4283, 0.82, 0.4283, 0.82, 0.5589, 0.82, 0.5589, 0.82, 0.5589, 0.82, 0.5589, 0.82, 0.6894, 0.82, 0.6894, 0.82, 0.5589, 0.82, 0.5589, 0.82, 0.6894, 0.82, 0.6894, 0.82, 0.6894, 0.82, 0.6894, 0.82, 0.82, 0.82, 0.82, 0.82, 0.6894, 0.82, 0.6894, 0.82, 0.82, 0.82, 0.82, 0.82, 0.4283, 0.7682, 0.4283, 0.82, 0.5589, 0.82, 0.5589, 0.7682, 0.5589, 0.7682, 0.5589, 0.82, 0.6894, 0.82, 0.6894, 0.7682, 0.4283, 0.6646, 0.4283, 0.7164, 0.5589, 0.7164, 0.5589, 0.6646, 0.4283, 0.7164, 0.4283, 0.7682, 0.5589, 0.7682, 0.5589, 0.7164, 0.5589, 0.6646, 0.5589, 0.7164, 0.6894, 0.7164, 0.6894, 0.6646, 0.5589, 0.7164, 0.5589, 0.7682, 0.6894, 0.7682, 0.6894, 0.7164, 0.6894, 0.6646, 0.6894, 0.7164, 0.82, 0.7164, 0.82, 0.6646, 0.6894, 0.7164, 0.6894, 0.7682, 0.82, 0.7682, 0.82, 0.7164, 0.6894, 0.7682, 0.82, 0.7682, 0.82, 0.82, 0.6894, 0.82, 0.6894, 0.82, 0.82, 0.82, 0.82, 0.82, 0.6894, 0.82, 0.2855, 0.82, 0.4283, 0.82, 0.4283, 0.82, 0.2855, 0.82, 0.2855, 0.7682, 0.4283, 0.7682, 0.4283, 0.82, 0.2855, 0.82, 0.6894, 0.82, 0.82, 0.82, 0.82, 0.82, 0.6894, 0.82, 0.82, 0.2349, 0.82, 0.18, 0.82, 0.18, 0.82, 0.2349, 0.82, 0.7164, 0.82, 0.6646, 0.82, 0.6646, 0.82, 0.7164, 0.82, 0.5579, 0.82, 0.5046, 0.82, 0.5046, 0.82, 0.5579, 0.82, 0.3979, 0.82, 0.3446, 0.82, 0.3446, 0.82, 0.3979, 0.2855, 0.2897, 0.4283, 0.2897, 0.4283, 0.3446, 0.2855, 0.3446, 0.2855, 0.4513, 0.4283, 0.4513, 0.4283, 0.5046, 0.2855, 0.5046, 0.2855, 0.6113, 0.4283, 0.6113, 0.4283, 0.6646, 0.2855, 0.6646, 0.6894, 0.2897, 0.82, 0.2897, 0.82, 0.3446, 0.6894, 0.3446, 0.6894, 0.4513, 0.82, 0.4513, 0.82, 0.5046, 0.6894, 0.5046, 0.6894, 0.6113, 0.82, 0.6113, 0.82, 0.6646, 0.6894, 0.6646, 0.2855, 0.82, 0.4283, 0.82, 0.4283, 0.82, 0.2855, 0.82, 0.6894, 0.82, 0.82, 0.82, 0.82, 0.82, 0.6894, 0.82, 0.4283, 0.82, 0.5589, 0.82, 0.5589, 0.82, 0.4283, 0.82, 0.5589, 0.82, 0.6894, 0.82, 0.6894, 0.82, 0.5589, 0.82, 0.4283, 0.82, 0.5589, 0.82, 0.5589, 0.82, 0.4283, 0.82, 0.4283, 0.82, 0.5589, 0.82, 0.5589, 0.82, 0.4283, 0.82, 0.5589, 0.82, 0.6894, 0.82, 0.6894, 0.82, 0.5589, 0.82, 0.5589, 0.82, 0.6894, 0.82, 0.6894, 0.82, 0.5589, 0.82, 0.6894, 0.82, 0.82, 0.82, 0.82, 0.82, 0.6894, 0.82, 0.6894, 0.82, 0.82, 0.82, 0.82, 0.82, 0.6894, 0.82, 0.0, 0.82, 0.1428, 0.82, 0.1428, 0.82, 0.0, 0.82, 0.1428, 0.82, 0.2855, 0.82, 0.2855, 0.82, 0.1428, 0.82, 0.0, 0.82, 0.1428, 0.82, 0.1428, 0.82, 0.0, 0.82, 0.0, 0.82, 0.1428, 0.82, 0.1428, 0.82, 0.0, 0.82, 0.1428, 0.82, 0.2855, 0.82, 0.2855, 0.82, 0.1428, 0.82, 0.1428, 0.82, 0.2855, 0.82, 0.2855, 0.82, 0.1428, 0.82, 0.2855, 0.82, 0.4283, 0.82, 0.4283, 0.82, 0.2855, 0.82, 0.2855, 0.82, 0.4283, 0.82, 0.4283, 0.82, 0.2855, 0.82, 0.4283, 0.6113, 0.5589, 0.6113, 0.5589, 0.6646, 0.4283, 0.6646, 0.5589, 0.6113, 0.6894, 0.6113, 0.6894, 0.6646, 0.5589, 0.6646, 0.4283, 0.5046, 0.5589, 0.5046, 0.5589, 0.5579, 0.4283, 0.5579, 0.4283, 0.5579, 0.5589, 0.5579, 0.5589, 0.6113, 0.4283, 0.6113, 0.5589, 0.5046, 0.6894, 0.5046, 0.6894, 0.5579, 0.5589, 0.5579, 0.5589, 0.5579, 0.6894, 0.5579, 0.6894, 0.6113, 0.5589, 0.6113, 0.6894, 0.5046, 0.82, 0.5046, 0.82, 0.5579, 0.6894, 0.5579, 0.6894, 0.5579, 0.82, 0.5579, 0.82, 0.6113, 0.6894, 0.6113, 0.4283, 0.4513, 0.5589, 0.4513, 0.5589, 0.5046, 0.4283, 0.5046, 0.5589, 0.4513, 0.6894, 0.4513, 0.6894, 0.5046, 0.5589, 0.5046, 0.4283, 0.3446, 0.5589, 0.3446, 0.5589, 0.3979, 0.4283, 0.3979, 0.4283, 0.3979, 0.5589, 0.3979, 0.5589, 0.4513, 0.4283, 0.4513, 0.5589, 0.3446, 0.6894, 0.3446, 0.6894, 0.3979, 0.5589, 0.3979, 0.5589, 0.3979, 0.6894, 0.3979, 0.6894, 0.4513, 0.5589, 0.4513, 0.6894, 0.3446, 0.82, 0.3446, 0.82, 0.3979, 0.6894, 0.3979, 0.6894, 0.3979, 0.82, 0.3979, 0.82, 0.4513, 0.6894, 0.4513, 0.4283, 0.2897, 0.5589, 0.2897, 0.5589, 0.3446, 0.4283, 0.3446, 0.5589, 0.2897, 0.6894, 0.2897, 0.6894, 0.3446, 0.5589, 0.3446, 0.4283, 0.18, 0.5589, 0.18, 0.5589, 0.2349, 0.4283, 0.2349, 0.4283, 0.2349, 0.5589, 0.2349, 0.5589, 0.2897, 0.4283, 0.2897, 0.5589, 0.18, 0.6894, 0.18, 0.6894, 0.2349, 0.5589, 0.2349, 0.5589, 0.2349, 0.6894, 0.2349, 0.6894, 0.2897, 0.5589, 0.2897, 0.6894, 0.18, 0.82, 0.18, 0.82, 0.2349, 0.6894, 0.2349, 0.6894, 0.2349, 0.82, 0.2349, 0.82, 0.2897, 0.6894, 0.2897, 0.0, 0.6113, 0.1428, 0.6113, 0.1428, 0.6646, 0.0, 0.6646, 0.1428, 0.6113, 0.2855, 0.6113, 0.2855, 0.6646, 0.1428, 0.6646, 0.0, 0.5046, 0.1428, 0.5046, 0.1428, 0.5579, 0.0, 0.5579, 0.0, 0.5579, 0.1428, 0.5579, 0.1428, 0.6113, 0.0, 0.6113, 0.1428, 0.5046, 0.2855, 0.5046, 0.2855, 0.5579, 0.1428, 0.5579, 0.1428, 0.5579, 0.2855, 0.5579, 0.2855, 0.6113, 0.1428, 0.6113, 0.2855, 0.5046, 0.4283, 0.5046, 0.4283, 0.5579, 0.2855, 0.5579, 0.2855, 0.5579, 0.4283, 0.5579, 0.4283, 0.6113, 0.2855, 0.6113, 0.0, 0.4513, 0.1428, 0.4513, 0.1428, 0.5046, 0.0, 0.5046, 0.1428, 0.4513, 0.2855, 0.4513, 0.2855, 0.5046, 0.1428, 0.5046, 0.0, 0.3446, 0.1428, 0.3446, 0.1428, 0.3979, 0.0, 0.3979, 0.0, 0.3979, 0.1428, 0.3979, 0.1428, 0.4513, 0.0, 0.4513, 0.1428, 0.3446, 0.2855, 0.3446, 0.2855, 0.3979, 0.1428, 0.3979, 0.1428, 0.3979, 0.2855, 0.3979, 0.2855, 0.4513, 0.1428, 0.4513, 0.2855, 0.3446, 0.4283, 0.3446, 0.4283, 0.3979, 0.2855, 0.3979, 0.2855, 0.3979, 0.4283, 0.3979, 0.4283, 0.4513, 0.2855, 0.4513, 0.0, 0.2897, 0.1428, 0.2897, 0.1428, 0.3446, 0.0, 0.3446, 0.1428, 0.2897, 0.2855, 0.2897, 0.2855, 0.3446, 0.1428, 0.3446, 0.0, 0.18, 0.1428, 0.18, 0.1428, 0.2349, 0.0, 0.2349, 0.0, 0.2349, 0.1428, 0.2349, 0.1428, 0.2897, 0.0, 0.2897, 0.1428, 0.18, 0.2855, 0.18, 0.2855, 0.2349, 0.1428, 0.2349, 0.1428, 0.2349, 0.2855, 0.2349, 0.2855, 0.2897, 0.1428, 0.2897, 0.2855, 0.18, 0.4283, 0.18, 0.4283, 0.2349, 0.2855, 0.2349, 0.2855, 0.2349, 0.4283, 0.2349, 0.4283, 0.2897, 0.2855, 0.2897, 0.82, 0.5046, 0.82, 0.4513, 0.82, 0.4513, 0.82, 0.5046, 0.82, 0.4513, 0.82, 0.3979, 0.82, 0.3979, 0.82, 0.4513, 0.82, 0.5046, 0.82, 0.4513, 0.82, 0.4513, 0.82, 0.5046, 0.82, 0.5046, 0.82, 0.4513, 0.82, 0.4513, 0.82, 0.5046, 0.82, 0.4513, 0.82, 0.3979, 0.82, 0.3979, 0.82, 0.4513, 0.82, 0.4513, 0.82, 0.3979, 0.82, 0.3979, 0.82, 0.4513, 0.82, 0.3979, 0.82, 0.3446, 0.82, 0.3446, 0.82, 0.3979, 0.82, 0.3979, 0.82, 0.3446, 0.82, 0.3446, 0.82, 0.3979, 0.82, 0.6646, 0.82, 0.6113, 0.82, 0.6113, 0.82, 0.6646, 0.82, 0.6113, 0.82, 0.5579, 0.82, 0.5579, 0.82, 0.6113, 0.82, 0.6646, 0.82, 0.6113, 0.82, 0.6113, 0.82, 0.6646, 0.82, 0.6646, 0.82, 0.6113, 0.82, 0.6113, 0.82, 0.6646, 0.82, 0.6113, 0.82, 0.5579, 0.82, 0.5579, 0.82, 0.6113, 0.82, 0.6113, 0.82, 0.5579, 0.82, 0.5579, 0.82, 0.6113, 0.82, 0.5579, 0.82, 0.5046, 0.82, 0.5046, 0.82, 0.5579, 0.82, 0.5579, 0.82, 0.5046, 0.82, 0.5046, 0.82, 0.5579, 0.82, 0.82, 0.82, 0.7682, 0.82, 0.7682, 0.82, 0.82, 0.82, 0.7682, 0.82, 0.7164, 0.82, 0.7164, 0.82, 0.7682, 0.82, 0.82, 0.82, 0.7682, 0.82, 0.7682, 0.82, 0.82, 0.82, 0.82, 0.82, 0.7682, 0.82, 0.7682, 0.82, 0.82, 0.82, 0.7682, 0.82, 0.7164, 0.82, 0.7164, 0.82, 0.7682, 0.82, 0.7682, 0.82, 0.7164, 0.82, 0.7164, 0.82, 0.7682, 0.82, 0.7164, 0.82, 0.6646, 0.82, 0.6646, 0.82, 0.7164, 0.82, 0.7164, 0.82, 0.6646, 0.82, 0.6646, 0.82, 0.7164, 0.82, 0.3446, 0.82, 0.2897, 0.82, 0.2897, 0.82, 0.3446, 0.82, 0.2897, 0.82, 0.2349, 0.82, 0.2349, 0.82, 0.2897, 0.82, 0.3446, 0.82, 0.2897, 0.82, 0.2897, 0.82, 0.3446, 0.82, 0.3446, 0.82, 0.2897, 0.82, 0.2897, 0.82, 0.3446, 0.82, 0.2897, 0.82, 0.2349, 0.82, 0.2349, 0.82, 0.2897, 0.82, 0.2897, 0.82, 0.2349, 0.82, 0.2349, 0.82, 0.2897, 0.82, 0.2349, 0.82, 0.18, 0.82, 0.18, 0.82, 0.2349, 0.82, 0.2349, 0.82, 0.18, 0.82, 0.18, 0.82, 0.2349, 0.4283, 0.82, 0.5589, 0.82, 0.5589, 0.82, 0.4283, 0.82, 0.5589, 0.82, 0.6894, 0.82, 0.6894, 0.82, 0.5589, 0.82, 0.4283, 0.82, 0.5589, 0.82, 0.5589, 0.82, 0.4283, 0.82, 0.4283, 0.82, 0.5589, 0.82, 0.5589, 0.82, 0.4283, 0.82, 0.5589, 0.82, 0.6894, 0.82, 0.6894, 0.82, 0.5589, 0.82, 0.5589, 0.82, 0.6894, 0.82, 0.6894, 0.82, 0.5589, 0.82, 0.6894, 0.82, 0.82, 0.82, 0.82, 0.82, 0.6894, 0.82, 0.6894, 0.82, 0.82, 0.82, 0.82, 0.82, 0.6894, 0.82, 0.0, 0.7682, 0.1428, 0.7682, 0.1428, 0.82, 0.0, 0.82, 0.1428, 0.7682, 0.2855, 0.7682, 0.2855, 0.82, 0.1428, 0.82, 0.0, 0.6646, 0.1428, 0.6646, 0.1428, 0.7164, 0.0, 0.7164, 0.0, 0.7164, 0.1428, 0.7164, 0.1428, 0.7682, 0.0, 0.7682, 0.1428, 0.6646, 0.2855, 0.6646, 0.2855, 0.7164, 0.1428, 0.7164, 0.1428, 0.7164, 0.2855, 0.7164, 0.2855, 0.7682, 0.1428, 0.7682, 0.2855, 0.6646, 0.4283, 0.6646, 0.4283, 0.7164, 0.2855, 0.7164, 0.2855, 0.7164, 0.4283, 0.7164, 0.4283, 0.7682, 0.2855, 0.7682, 0.0, 0.82, 0.1428, 0.82, 0.1428, 0.82, 0.0, 0.82, 0.1428, 0.82, 0.2855, 0.82, 0.2855, 0.82, 0.1428, 0.82, 0.0, 0.82, 0.1428, 0.82, 0.1428, 0.82, 0.0, 0.82, 0.0, 0.82, 0.1428, 0.82, 0.1428, 0.82, 0.0, 0.82, 0.1428, 0.82, 0.2855, 0.82, 0.2855, 0.82, 0.1428, 0.82, 0.1428, 0.82, 0.2855, 0.82, 0.2855, 0.82, 0.1428, 0.82, 0.2855, 0.82, 0.4283, 0.82, 0.4283, 0.82, 0.2855, 0.82, 0.2855, 0.82, 0.4283, 0.82, 0.4283, 0.82, 0.2855, 0.82, 0.4283, 0.82, 0.5589, 0.82, 0.5589, 0.82, 0.4283, 0.82, 0.5589, 0.82, 0.6894, 0.82, 0.6894, 0.82, 0.5589, 0.82, 0.4283, 0.82, 0.5589, 0.82, 0.5589, 0.82, 0.4283, 0.82, 0.4283, 0.82, 0.5589, 0.82, 0.5589, 0.82, 0.4283, 0.82, 0.5589, 0.82, 0.6894, 0.82, 0.6894, 0.82, 0.5589, 0.82, 0.5589, 0.82, 0.6894, 0.82, 0.6894, 0.82, 0.5589, 0.82, 0.6894, 0.82, 0.82, 0.82, 0.82, 0.82, 0.6894, 0.82, 0.6894, 0.82, 0.82, 0.82, 0.82, 0.82, 0.6894, 0.82, 0.4283, 0.7682, 0.5589, 0.7682, 0.5589, 0.82, 0.4283, 0.82, 0.5589, 0.7682, 0.6894, 0.7682, 0.6894, 0.82, 0.5589, 0.82, 0.4283, 0.6646, 0.5589, 0.6646, 0.5589, 0.7164, 0.4283, 0.7164, 0.4283, 0.7164, 0.5589, 0.7164, 0.5589, 0.7682, 0.4283, 0.7682, 0.5589, 0.6646, 0.6894, 0.6646, 0.6894, 0.7164, 0.5589, 0.7164, 0.5589, 0.7164, 0.6894, 0.7164, 0.6894, 0.7682, 0.5589, 0.7682, 0.6894, 0.6646, 0.82, 0.6646, 0.82, 0.7164, 0.6894, 0.7164, 0.6894, 0.7164, 0.82, 0.7164, 0.82, 0.7682, 0.6894, 0.7682, 0.82, 0.82, 0.82, 0.82, 0.82, 0.82, 0.82, 0.82, 0.82, 0.82, 0.82, 0.82])
me_plane.materials.append(mat_material_001)
me_plane.materials.append(mat_material_002)
me_plane.use_remesh_fix_poles = True
me_plane.use_remesh_preserve_attributes = False
me_plane.update()

# ---- objects
ob_human = bpy.data.objects.new('Human', me_cube)
ob_light = bpy.data.objects.new('Light', light_light)
ob_camera = bpy.data.objects.new('Camera', cam_camera)
ob_plane = bpy.data.objects.new('Plane', me_plane)

# ---- transforms, parenting, visibility, modifiers, constraints
ob_human.location = (0.00581, 0.2738, 2.799)
ob_human.lock_rotations_4d = False
ob_human.empty_display_type = 'ARROWS'
ob_human.lineart.crease_threshold = 0.0
_m = ob_human.modifiers.new('Mirror', 'MIRROR')
_m.use_clip = True
_m = ob_human.modifiers.new('Subdivision', 'SUBSURF')
_m.levels = 2
_m = ob_human.modifiers.new('Collision', 'COLLISION')
ob_light.location = (4.449, 1.005, 7.518)
ob_light.rotation_euler = (0.6503, 0.05522, 1.866)
ob_light.lock_rotations_4d = False
ob_light.empty_display_type = 'ARROWS'
ob_light.color = (0.0, 0.0, 0.0, 0.0)
ob_light.lineart.crease_threshold = 0.0
ob_camera.location = (7.359, -6.926, 4.958)
ob_camera.rotation_euler = (1.109, 0.0, 0.8149)
ob_camera.lock_rotations_4d = False
ob_camera.empty_display_type = 'ARROWS'
ob_camera.color = (0.0, 0.0, 0.0, 0.0)
ob_camera.display_type = 'WIRE'
ob_camera.lineart.crease_threshold = 0.0
ob_plane.location = (-0.0132, -0.3297, 3.504)
ob_plane.rotation_euler = (1.571, -0.0, 0.0)
ob_plane.scale = (0.5127, -0.8727, 0.04642)
_m = ob_plane.modifiers.new('Mirror', 'MIRROR')
_m.use_clip = True
_m = ob_plane.modifiers.new('Cloth', 'CLOTH')
_m = ob_plane.modifiers.new('Subdivision', 'SUBSURF')
_m = ob_plane.modifiers.new('Solidify', 'SOLIDIFY')
_m.thickness = -0.02

# ---- collection membership
col_collection.objects.link(ob_human)
col_collection.objects.link(ob_light)
col_collection.objects.link(ob_camera)
col_collection.objects.link(ob_plane)

# ---- scene / render settings (as saved in the file)
scene.camera = ob_camera
scene.frame_start = 1; scene.frame_end = 250; scene.frame_set(1)
scene.render.engine = 'BLENDER_EEVEE_NEXT'
scene.cycles.use_denoising = False
scene.cycles.samples = 128
scene.cycles.sampling_pattern = 'TABULATED_SOBOL'
scene.cycles.use_adaptive_sampling = False
scene.cycles.use_light_tree = False
scene.view_settings.view_transform = 'Filmic'
bpy.context.view_layer.update()

